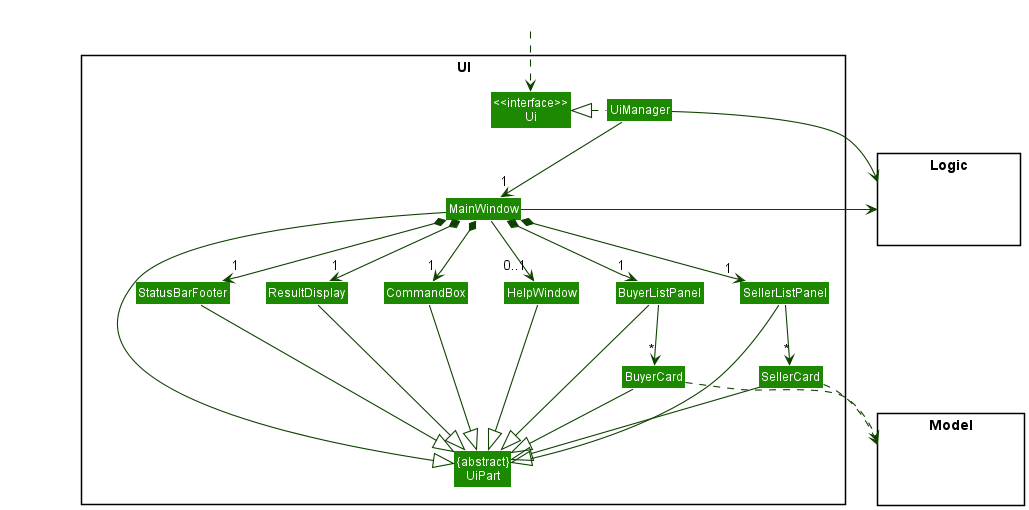

The diagram above was rendered by PlantUML. Its source (embedded in the PNG):
@startuml
!include style.puml
skinparam arrowThickness 1.1
skinparam arrowColor UI_COLOR_T4
skinparam classBackgroundColor UI_COLOR

package UI <<Rectangle>>{
Class "<<interface>>\nUi" as Ui
Class "{abstract}\nUiPart" as UiPart
Class UiManager
Class MainWindow
Class HelpWindow
Class ResultDisplay
Class BuyerListPanel
Class BuyerCard
Class StatusBarFooter
Class CommandBox
Class SellerListPanel
Class SellerCard
}

package Model <<Rectangle>> {
Class HiddenModel #FFFFFF
}

package Logic <<Rectangle>> {
Class HiddenLogic #FFFFFF
}

Class HiddenOutside #FFFFFF
HiddenOutside ..> Ui

UiManager .left.|> Ui
UiManager -down-> "1" MainWindow
MainWindow *-down->  "1" CommandBox
MainWindow *-down-> "1" ResultDisplay
MainWindow *-down-> "1" SellerListPanel
MainWindow *-down-> "1" BuyerListPanel
MainWindow *-down-> "1" StatusBarFooter
MainWindow --> "0..1" HelpWindow

SellerListPanel -down-> "*" SellerCard
BuyerListPanel -down-> "*" BuyerCard

MainWindow -left-|> UiPart

ResultDisplay --|> UiPart
CommandBox --|> UiPart
SellerListPanel --|> UiPart
SellerCard --|> UiPart
BuyerListPanel --|> UiPart
BuyerCard --|> UiPart
StatusBarFooter --|> UiPart
HelpWindow --|> UiPart

BuyerCard ..> Model
SellerCard ..> Model
UiManager -right-> Logic
MainWindow -left-> Logic

SellerListPanel -[hidden]left- HelpWindow
BuyerListPanel -[hidden]left- HelpWindow
HelpWindow -[hidden]left- CommandBox
CommandBox -[hidden]left- ResultDisplay
ResultDisplay -[hidden]left- StatusBarFooter

MainWindow -[hidden]-|> UiPart
@enduml